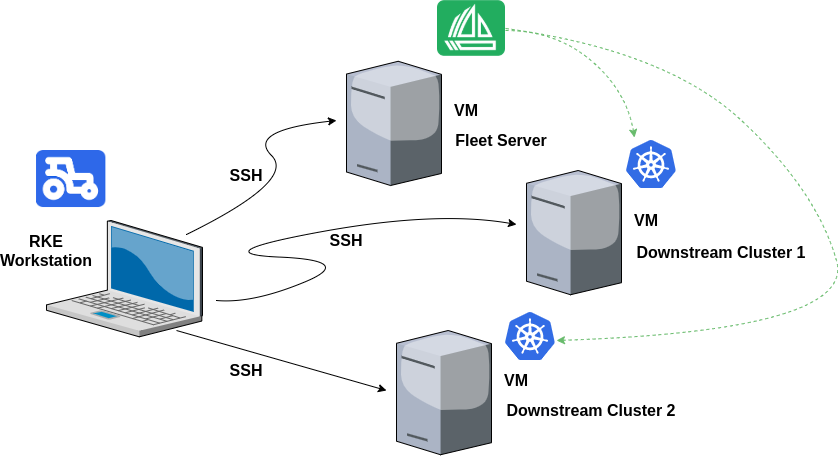

The diagram above was exported from draw.io. Its source (the exported page's mxGraphModel, read from the mxfile embedded in the PNG):
<mxGraphModel dx="1350" dy="816" grid="1" gridSize="10" guides="1" tooltips="1" connect="1" arrows="1" fold="1" page="1" pageScale="1.5" pageWidth="1169" pageHeight="826" background="none" math="0" shadow="0">
  <root>
    <mxCell id="0" style=";html=1;" />
    <mxCell id="1" style=";html=1;" parent="0" />
    <mxCell id="mDNTE4XYNFRU4GXkowmL-2" value="" style="verticalLabelPosition=bottom;aspect=fixed;html=1;verticalAlign=top;strokeColor=none;align=center;outlineConnect=0;shape=mxgraph.citrix.laptop_2;" parent="1" vertex="1">
      <mxGeometry x="370" y="430" width="156" height="116.33" as="geometry" />
    </mxCell>
    <mxCell id="mDNTE4XYNFRU4GXkowmL-4" value="" style="verticalLabelPosition=bottom;aspect=fixed;html=1;verticalAlign=top;strokeColor=none;align=center;outlineConnect=0;shape=mxgraph.citrix.license_server;" parent="1" vertex="1">
      <mxGeometry x="670" y="270.77" width="95" height="124.23" as="geometry" />
    </mxCell>
    <mxCell id="mDNTE4XYNFRU4GXkowmL-7" value="" style="verticalLabelPosition=bottom;aspect=fixed;html=1;verticalAlign=top;strokeColor=none;align=center;outlineConnect=0;shape=mxgraph.citrix.license_server;" parent="1" vertex="1">
      <mxGeometry x="850" y="380" width="95" height="124.23" as="geometry" />
    </mxCell>
    <mxCell id="mDNTE4XYNFRU4GXkowmL-8" value="" style="verticalLabelPosition=bottom;aspect=fixed;html=1;verticalAlign=top;strokeColor=none;align=center;outlineConnect=0;shape=mxgraph.citrix.license_server;" parent="1" vertex="1">
      <mxGeometry x="720" y="540" width="95" height="124.23" as="geometry" />
    </mxCell>
    <mxCell id="mDNTE4XYNFRU4GXkowmL-10" value="" style="curved=1;endArrow=classic;html=1;" parent="1" edge="1">
      <mxGeometry width="50" height="50" relative="1" as="geometry">
        <mxPoint x="510" y="444" as="sourcePoint" />
        <mxPoint x="660" y="330" as="targetPoint" />
        <Array as="points">
          <mxPoint x="620" y="390" />
          <mxPoint x="570" y="340" />
        </Array>
      </mxGeometry>
    </mxCell>
    <mxCell id="mDNTE4XYNFRU4GXkowmL-12" value="" style="curved=1;endArrow=classic;html=1;" parent="1" edge="1">
      <mxGeometry width="50" height="50" relative="1" as="geometry">
        <mxPoint x="540" y="510" as="sourcePoint" />
        <mxPoint x="840" y="434" as="targetPoint" />
        <Array as="points">
          <mxPoint x="576" y="513.16" />
          <mxPoint x="680" y="470" />
          <mxPoint x="526" y="463.15999999999997" />
          <mxPoint x="760" y="420" />
        </Array>
      </mxGeometry>
    </mxCell>
    <mxCell id="mDNTE4XYNFRU4GXkowmL-13" value="" style="endArrow=classic;html=1;" parent="1" edge="1">
      <mxGeometry width="50" height="50" relative="1" as="geometry">
        <mxPoint x="500" y="540" as="sourcePoint" />
        <mxPoint x="710" y="600" as="targetPoint" />
      </mxGeometry>
    </mxCell>
    <mxCell id="mDNTE4XYNFRU4GXkowmL-14" value="&lt;font size=&quot;1&quot;&gt;&lt;b style=&quot;font-size: 16px&quot;&gt;SSH&lt;/b&gt;&lt;/font&gt;" style="text;html=1;strokeColor=none;fillColor=none;align=center;verticalAlign=middle;whiteSpace=wrap;rounded=0;" parent="1" vertex="1">
      <mxGeometry x="550" y="570" width="40" height="20" as="geometry" />
    </mxCell>
    <mxCell id="mDNTE4XYNFRU4GXkowmL-15" value="&lt;font size=&quot;1&quot;&gt;&lt;b style=&quot;font-size: 16px&quot;&gt;SSH&lt;/b&gt;&lt;/font&gt;" style="text;html=1;strokeColor=none;fillColor=none;align=center;verticalAlign=middle;whiteSpace=wrap;rounded=0;" parent="1" vertex="1">
      <mxGeometry x="550" y="375" width="40" height="20" as="geometry" />
    </mxCell>
    <mxCell id="mDNTE4XYNFRU4GXkowmL-16" value="&lt;font size=&quot;1&quot;&gt;&lt;b style=&quot;font-size: 16px&quot;&gt;SSH&lt;/b&gt;&lt;/font&gt;" style="text;html=1;strokeColor=none;fillColor=none;align=center;verticalAlign=middle;whiteSpace=wrap;rounded=0;" parent="1" vertex="1">
      <mxGeometry x="650" y="440" width="40" height="20" as="geometry" />
    </mxCell>
    <mxCell id="mDNTE4XYNFRU4GXkowmL-17" value="&lt;font size=&quot;1&quot;&gt;&lt;b style=&quot;font-size: 16px&quot;&gt;RKE Workstation&lt;/b&gt;&lt;/font&gt;" style="text;html=1;strokeColor=none;fillColor=none;align=center;verticalAlign=middle;whiteSpace=wrap;rounded=0;" parent="1" vertex="1">
      <mxGeometry x="350" y="450" width="40" height="20" as="geometry" />
    </mxCell>
    <mxCell id="mDNTE4XYNFRU4GXkowmL-18" value="&lt;font size=&quot;1&quot;&gt;&lt;b style=&quot;font-size: 16px&quot;&gt;VM&lt;/b&gt;&lt;/font&gt;" style="text;html=1;strokeColor=none;fillColor=none;align=center;verticalAlign=middle;whiteSpace=wrap;rounded=0;" parent="1" vertex="1">
      <mxGeometry x="820" y="580" width="40" height="20" as="geometry" />
    </mxCell>
    <mxCell id="mDNTE4XYNFRU4GXkowmL-19" value="&lt;font size=&quot;1&quot;&gt;&lt;b style=&quot;font-size: 16px&quot;&gt;VM&lt;/b&gt;&lt;/font&gt;" style="text;html=1;strokeColor=none;fillColor=none;align=center;verticalAlign=middle;whiteSpace=wrap;rounded=0;" parent="1" vertex="1">
      <mxGeometry x="950" y="420" width="40" height="20" as="geometry" />
    </mxCell>
    <mxCell id="mDNTE4XYNFRU4GXkowmL-20" value="&lt;font size=&quot;1&quot;&gt;&lt;b style=&quot;font-size: 16px&quot;&gt;VM&lt;/b&gt;&lt;/font&gt;" style="text;html=1;strokeColor=none;fillColor=none;align=center;verticalAlign=middle;whiteSpace=wrap;rounded=0;" parent="1" vertex="1">
      <mxGeometry x="770" y="310" width="40" height="20" as="geometry" />
    </mxCell>
    <mxCell id="iB7UTZI8BbusTHnRX5aB-1" value="" style="shape=image;aspect=fixed;image=data:image/png,(base64 omitted: 4884 chars);" vertex="1" parent="1">
      <mxGeometry x="761" y="210" width="68" height="55.94" as="geometry" />
    </mxCell>
    <mxCell id="iB7UTZI8BbusTHnRX5aB-2" value="" style="shape=image;aspect=fixed;image=data:image/png,(base64 omitted: 7548 chars);" vertex="1" parent="1">
      <mxGeometry x="360" y="360" width="71.03" height="57.03" as="geometry" />
    </mxCell>
    <mxCell id="iB7UTZI8BbusTHnRX5aB-3" value="&lt;font size=&quot;1&quot;&gt;&lt;b style=&quot;font-size: 16px&quot;&gt;Downstream Cluster 2&lt;/b&gt;&lt;/font&gt;" style="text;html=1;strokeColor=none;fillColor=none;align=center;verticalAlign=middle;whiteSpace=wrap;rounded=0;" vertex="1" parent="1">
      <mxGeometry x="820" y="610" width="190" height="20" as="geometry" />
    </mxCell>
    <mxCell id="iB7UTZI8BbusTHnRX5aB-6" value="&lt;font size=&quot;1&quot;&gt;&lt;b style=&quot;font-size: 16px&quot;&gt;Downstream Cluster 1&lt;/b&gt;&lt;/font&gt;" style="text;html=1;strokeColor=none;fillColor=none;align=center;verticalAlign=middle;whiteSpace=wrap;rounded=0;" vertex="1" parent="1">
      <mxGeometry x="950" y="452.12" width="190" height="20" as="geometry" />
    </mxCell>
    <mxCell id="iB7UTZI8BbusTHnRX5aB-7" value="&lt;font size=&quot;1&quot;&gt;&lt;b style=&quot;font-size: 16px&quot;&gt;Fleet Server&lt;/b&gt;&lt;/font&gt;" style="text;html=1;strokeColor=none;fillColor=none;align=center;verticalAlign=middle;whiteSpace=wrap;rounded=0;" vertex="1" parent="1">
      <mxGeometry x="730" y="340" width="190" height="20" as="geometry" />
    </mxCell>
    <mxCell id="iB7UTZI8BbusTHnRX5aB-8" value="" style="aspect=fixed;html=1;points=[];align=center;image;fontSize=12;image=img/lib/mscae/Kubernetes.svg;strokeColor=#0075a8;fillColor=#0075a8;" vertex="1" parent="1">
      <mxGeometry x="829" y="522" width="50" height="48" as="geometry" />
    </mxCell>
    <mxCell id="iB7UTZI8BbusTHnRX5aB-9" value="" style="aspect=fixed;html=1;points=[];align=center;image;fontSize=12;image=img/lib/mscae/Kubernetes.svg;strokeColor=#0075a8;fillColor=#0075a8;" vertex="1" parent="1">
      <mxGeometry x="950" y="350" width="50" height="48" as="geometry" />
    </mxCell>
    <mxCell id="iB7UTZI8BbusTHnRX5aB-10" value="" style="curved=1;endArrow=classic;html=1;entryX=0.16;entryY=-0.062;entryDx=0;entryDy=0;entryPerimeter=0;dashed=1;fillColor=#d5e8d4;strokeColor=#68bb6c;" edge="1" parent="1" target="iB7UTZI8BbusTHnRX5aB-9">
      <mxGeometry width="50" height="50" relative="1" as="geometry">
        <mxPoint x="829" y="240" as="sourcePoint" />
        <mxPoint x="879" y="190" as="targetPoint" />
        <Array as="points">
          <mxPoint x="879" y="240" />
          <mxPoint x="950" y="300" />
        </Array>
      </mxGeometry>
    </mxCell>
    <mxCell id="iB7UTZI8BbusTHnRX5aB-12" value="" style="curved=1;endArrow=classic;html=1;dashed=1;fillColor=#d5e8d4;strokeColor=#68bb6c;exitX=1;exitY=0.5;exitDx=0;exitDy=0;" edge="1" parent="1" source="iB7UTZI8BbusTHnRX5aB-1">
      <mxGeometry width="50" height="50" relative="1" as="geometry">
        <mxPoint x="980.5" y="232.98" as="sourcePoint" />
        <mxPoint x="880" y="550" as="targetPoint" />
        <Array as="points">
          <mxPoint x="990" y="260" />
          <mxPoint x="1140" y="400" />
          <mxPoint x="1180" y="540" />
        </Array>
      </mxGeometry>
    </mxCell>
  </root>
</mxGraphModel>